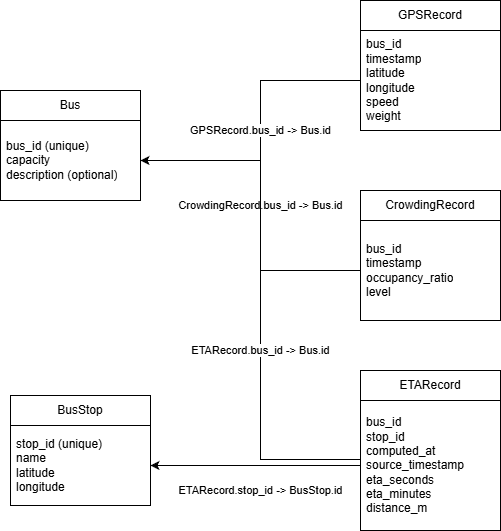

The diagram above was exported from draw.io. Its source (the exported page's mxGraphModel, read from the mxfile embedded in the PNG):
<mxGraphModel dx="969" dy="578" grid="1" gridSize="10" guides="1" tooltips="1" connect="1" arrows="1" fold="1" page="1" pageScale="1" pageWidth="827" pageHeight="1169" math="0" shadow="0">
  <root>
    <mxCell id="0" />
    <mxCell id="1" parent="0" />
    <mxCell id="UY9ohU_72mhXLmr5CKFk-1" value="Bus" style="swimlane;fontStyle=0;childLayout=stackLayout;horizontal=1;startSize=30;horizontalStack=0;resizeParent=1;resizeParentMax=0;resizeLast=0;collapsible=1;marginBottom=0;whiteSpace=wrap;html=1;" vertex="1" parent="1">
      <mxGeometry x="100" y="190" width="140" height="110" as="geometry" />
    </mxCell>
    <mxCell id="UY9ohU_72mhXLmr5CKFk-2" value="&lt;span style=&quot;text-align: center;&quot;&gt;bus_id (unique)&lt;/span&gt;&lt;div&gt;capacity&lt;/div&gt;&lt;div&gt;description (optional)&lt;/div&gt;" style="text;strokeColor=none;fillColor=none;align=left;verticalAlign=middle;spacingLeft=4;spacingRight=4;overflow=hidden;points=[[0,0.5],[1,0.5]];portConstraint=eastwest;rotatable=0;whiteSpace=wrap;html=1;" vertex="1" parent="UY9ohU_72mhXLmr5CKFk-1">
      <mxGeometry y="30" width="140" height="80" as="geometry" />
    </mxCell>
    <mxCell id="UY9ohU_72mhXLmr5CKFk-5" value="BusStop" style="swimlane;fontStyle=0;childLayout=stackLayout;horizontal=1;startSize=30;horizontalStack=0;resizeParent=1;resizeParentMax=0;resizeLast=0;collapsible=1;marginBottom=0;whiteSpace=wrap;html=1;" vertex="1" parent="1">
      <mxGeometry x="110" y="495" width="140" height="110" as="geometry" />
    </mxCell>
    <mxCell id="UY9ohU_72mhXLmr5CKFk-6" value="&lt;span style=&quot;text-align: center;&quot;&gt;stop_id (unique)&lt;/span&gt;&lt;div&gt;name&lt;div&gt;latitude&lt;div&gt;&lt;span style=&quot;background-color: transparent; color: light-dark(rgb(0, 0, 0), rgb(255, 255, 255));&quot;&gt;longitude&lt;/span&gt;&lt;/div&gt;&lt;/div&gt;&lt;/div&gt;" style="text;strokeColor=none;fillColor=none;align=left;verticalAlign=middle;spacingLeft=4;spacingRight=4;overflow=hidden;points=[[0,0.5],[1,0.5]];portConstraint=eastwest;rotatable=0;whiteSpace=wrap;html=1;" vertex="1" parent="UY9ohU_72mhXLmr5CKFk-5">
      <mxGeometry y="30" width="140" height="80" as="geometry" />
    </mxCell>
    <mxCell id="UY9ohU_72mhXLmr5CKFk-8" value="GPSRecord" style="swimlane;fontStyle=0;childLayout=stackLayout;horizontal=1;startSize=30;horizontalStack=0;resizeParent=1;resizeParentMax=0;resizeLast=0;collapsible=1;marginBottom=0;whiteSpace=wrap;html=1;" vertex="1" parent="1">
      <mxGeometry x="460" y="100" width="140" height="130" as="geometry" />
    </mxCell>
    <mxCell id="UY9ohU_72mhXLmr5CKFk-9" value="&lt;div style=&quot;&quot;&gt;bus_id&lt;/div&gt;&lt;div style=&quot;&quot;&gt;timestamp&lt;/div&gt;&lt;div style=&quot;&quot;&gt;latitude&lt;/div&gt;&lt;div style=&quot;&quot;&gt;longitude&lt;/div&gt;&lt;div style=&quot;&quot;&gt;speed&lt;/div&gt;&lt;div style=&quot;&quot;&gt;weight&lt;/div&gt;" style="text;strokeColor=none;fillColor=none;align=left;verticalAlign=middle;spacingLeft=4;spacingRight=4;overflow=hidden;points=[[0,0.5],[1,0.5]];portConstraint=eastwest;rotatable=0;whiteSpace=wrap;html=1;" vertex="1" parent="UY9ohU_72mhXLmr5CKFk-8">
      <mxGeometry y="30" width="140" height="100" as="geometry" />
    </mxCell>
    <mxCell id="UY9ohU_72mhXLmr5CKFk-11" value="CrowdingRecord" style="swimlane;fontStyle=0;childLayout=stackLayout;horizontal=1;startSize=30;horizontalStack=0;resizeParent=1;resizeParentMax=0;resizeLast=0;collapsible=1;marginBottom=0;whiteSpace=wrap;html=1;" vertex="1" parent="1">
      <mxGeometry x="460" y="290" width="140" height="130" as="geometry" />
    </mxCell>
    <mxCell id="UY9ohU_72mhXLmr5CKFk-12" value="&lt;div style=&quot;&quot;&gt;&lt;div&gt;bus_id&lt;/div&gt;&lt;div&gt;timestamp&lt;/div&gt;&lt;div&gt;occupancy_ratio&lt;/div&gt;&lt;div&gt;level&lt;/div&gt;&lt;/div&gt;" style="text;strokeColor=none;fillColor=none;align=left;verticalAlign=middle;spacingLeft=4;spacingRight=4;overflow=hidden;points=[[0,0.5],[1,0.5]];portConstraint=eastwest;rotatable=0;whiteSpace=wrap;html=1;" vertex="1" parent="UY9ohU_72mhXLmr5CKFk-11">
      <mxGeometry y="30" width="140" height="100" as="geometry" />
    </mxCell>
    <mxCell id="UY9ohU_72mhXLmr5CKFk-15" value="ETARecord" style="swimlane;fontStyle=0;childLayout=stackLayout;horizontal=1;startSize=30;horizontalStack=0;resizeParent=1;resizeParentMax=0;resizeLast=0;collapsible=1;marginBottom=0;whiteSpace=wrap;html=1;" vertex="1" parent="1">
      <mxGeometry x="460" y="470" width="140" height="160" as="geometry" />
    </mxCell>
    <mxCell id="UY9ohU_72mhXLmr5CKFk-16" value="&lt;div style=&quot;&quot;&gt;&lt;div&gt;bus_id&lt;/div&gt;&lt;div&gt;stop_id&lt;/div&gt;&lt;div&gt;computed_at&lt;/div&gt;&lt;div&gt;source_timestamp&lt;/div&gt;&lt;div&gt;eta_seconds&lt;/div&gt;&lt;div&gt;eta_minutes&lt;/div&gt;&lt;div&gt;distance_m&lt;/div&gt;&lt;/div&gt;" style="text;strokeColor=none;fillColor=none;align=left;verticalAlign=middle;spacingLeft=4;spacingRight=4;overflow=hidden;points=[[0,0.5],[1,0.5]];portConstraint=eastwest;rotatable=0;whiteSpace=wrap;html=1;" vertex="1" parent="UY9ohU_72mhXLmr5CKFk-15">
      <mxGeometry y="30" width="140" height="130" as="geometry" />
    </mxCell>
    <UserObject label="GPSRecord.bus_id -&gt; Bus.id" link="GPSRecord.bus_id -&gt; Bus.id" id="UY9ohU_72mhXLmr5CKFk-18">
      <mxCell style="endArrow=classic;html=1;rounded=0;entryX=1;entryY=0.5;entryDx=0;entryDy=0;exitX=0;exitY=0.5;exitDx=0;exitDy=0;" edge="1" parent="1" source="UY9ohU_72mhXLmr5CKFk-9" target="UY9ohU_72mhXLmr5CKFk-2">
        <mxGeometry width="50" height="50" relative="1" as="geometry">
          <mxPoint x="390" y="360" as="sourcePoint" />
          <mxPoint x="440" y="310" as="targetPoint" />
          <Array as="points">
            <mxPoint x="360" y="180" />
            <mxPoint x="360" y="260" />
          </Array>
        </mxGeometry>
      </mxCell>
    </UserObject>
    <UserObject label="CrowdingRecord.bus_id -&gt; Bus.id" link="CrowdingRecord.bus_id -&gt; Bus.id" id="UY9ohU_72mhXLmr5CKFk-20">
      <mxCell style="endArrow=classic;html=1;rounded=0;entryX=1;entryY=0.5;entryDx=0;entryDy=0;exitX=0;exitY=0.5;exitDx=0;exitDy=0;" edge="1" parent="1" source="UY9ohU_72mhXLmr5CKFk-12" target="UY9ohU_72mhXLmr5CKFk-2">
        <mxGeometry width="50" height="50" relative="1" as="geometry">
          <mxPoint x="390" y="360" as="sourcePoint" />
          <mxPoint x="440" y="310" as="targetPoint" />
          <Array as="points">
            <mxPoint x="360" y="370" />
            <mxPoint x="360" y="260" />
          </Array>
        </mxGeometry>
      </mxCell>
    </UserObject>
    <UserObject label="ETARecord.bus_id -&gt; Bus.id" link="ETARecord.bus_id -&gt; Bus.id" id="UY9ohU_72mhXLmr5CKFk-21">
      <mxCell style="endArrow=classic;html=1;rounded=0;entryX=1;entryY=0.5;entryDx=0;entryDy=0;exitX=0.001;exitY=0.454;exitDx=0;exitDy=0;exitPerimeter=0;" edge="1" parent="1" source="UY9ohU_72mhXLmr5CKFk-16" target="UY9ohU_72mhXLmr5CKFk-2">
        <mxGeometry x="-0.1943" width="50" height="50" relative="1" as="geometry">
          <mxPoint x="390" y="360" as="sourcePoint" />
          <mxPoint x="440" y="310" as="targetPoint" />
          <Array as="points">
            <mxPoint x="360" y="559" />
            <mxPoint x="360" y="260" />
          </Array>
          <mxPoint as="offset" />
        </mxGeometry>
      </mxCell>
    </UserObject>
    <UserObject label="ETARecord.stop_id -&gt; BusStop.id" link="ETARecord.stop_id -&gt; BusStop.id" id="UY9ohU_72mhXLmr5CKFk-24">
      <mxCell style="endArrow=classic;html=1;rounded=0;entryX=1;entryY=0.5;entryDx=0;entryDy=0;exitX=0;exitY=0.5;exitDx=0;exitDy=0;" edge="1" parent="1" source="UY9ohU_72mhXLmr5CKFk-16" target="UY9ohU_72mhXLmr5CKFk-6">
        <mxGeometry x="-0.0476" y="25" width="50" height="50" relative="1" as="geometry">
          <mxPoint x="390" y="560" as="sourcePoint" />
          <mxPoint x="440" y="510" as="targetPoint" />
          <mxPoint as="offset" />
        </mxGeometry>
      </mxCell>
    </UserObject>
  </root>
</mxGraphModel>